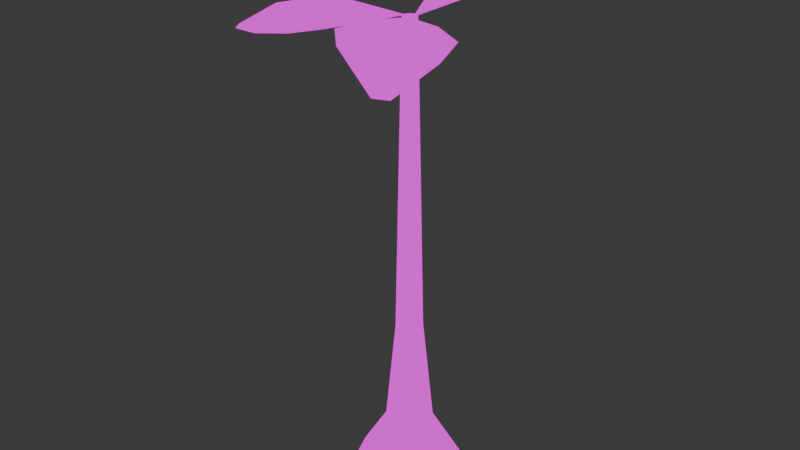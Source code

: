 # Source: Brote.blend  (saved by Blender 4.3.34; exported with 4.5.12 LTS)
import bpy
from mathutils import Matrix  # noqa: F401  (used for matrix-valued properties, if any)

bpy.ops.wm.read_factory_settings(use_empty=True)
scene = bpy.context.scene
scene.name = 'Scene'

# ---- collections
col_collection = bpy.data.collections.new('Collection'); scene.collection.children.link(col_collection)

# ---- images (referenced by path relative to the original .blend; pixels are not part of the script)
import os
ASSET_DIR = os.environ.get("B2B_ASSET_DIR", "")  # directory of the original .blend (textures are referenced by path, not embedded)
HERE = os.path.dirname(os.path.abspath(__file__))  # packed textures are extracted next to this script under _unpacked/

def load_image(name, relpath, width, height, colorspace="sRGB"):
    """Load a texture the original file referenced (path relative to the .blend, or extracted next to this script)."""
    p = next((c for c in (os.path.join(HERE, relpath), os.path.join(ASSET_DIR, relpath)) if relpath and os.path.exists(c)), "")
    if p:
        img = bpy.data.images.load(p, check_existing=True)
        img.name = name
    else:  # same state as the original file: an image datablock whose file is absent (Cycles renders it pink)
        img = bpy.data.images.new(name, width, height)
        img.source = "FILE"
        img.filepath = "//" + (relpath or name)
    img.colorspace_settings.name = colorspace
    return img
img_textura = load_image('Textura', 'TexturaVerduras.png', 1024, 1024, 'sRGB')

# ---- materials (node trees are filled in below, after node groups)
mat_material = bpy.data.materials.new('Material')

# ---- material node trees
mat_material.use_nodes = True; mat_material.node_tree.nodes.clear()
_N = mat_material.node_tree.nodes; _L = mat_material.node_tree.links
n0 = _N.new('ShaderNodeOutputMaterial'); n0.name = 'Material Output'; n0.location = (300, 300)
n1 = _N.new('ShaderNodeTexImage'); n1.name = 'Image Texture'; n1.location = (-32, 300)
n1.image = img_textura
_L.new(n1.outputs[0], n0.inputs[0])
n0.is_active_output = True

# ---- world
world_world = bpy.data.worlds.new('World'); scene.world = world_world
world_world.use_nodes = True; world_world.node_tree.nodes.clear()
_N = world_world.node_tree.nodes; _L = world_world.node_tree.links
n0 = _N.new('ShaderNodeOutputWorld'); n0.name = 'World Output'; n0.location = (300, 300)
n1 = _N.new('ShaderNodeBackground'); n1.name = 'Background'; n1.location = (10, 300)
n1.inputs[0].default_value = (0.05088, 0.05088, 0.05088, 1.0)
_L.new(n1.outputs[0], n0.inputs[0])
n0.is_active_output = True
world_world.color = (0.05088, 0.05088, 0.05088)
world_world.sun_shadow_jitter_overblur = 0.0

# ---- meshes
me_cylinder_044 = bpy.data.meshes.new('Cylinder.044')
me_cylinder_044.from_pydata([(-0.002514, 0.113, -0.5377), (-0.002514, 0.02263, 0.2895), (0.07012, 0.08288, -0.5377), (0.006242, 0.019, 0.2895), (0.1002, 0.01025, -0.5377), (0.009869, 0.01025, 0.2895), (0.07012, -0.06239, -0.5377), (0.006242, 0.001492, 0.2895), (-0.002514, -0.09247, -0.5377), (-0.002514, -0.002135, 0.2895), (-0.07515, -0.06239, -0.5377), (-0.01127, 0.001492, 0.2895), (-0.1052, 0.01025, -0.5377), (-0.0149, 0.01025, 0.2895), (-0.07515, 0.08288, -0.5377), (-0.01127, 0.019, 0.2895), (-9.454e-05, 0.05186, -0.4343), (0.02933, 0.03967, -0.4343), (0.04152, 0.01025, -0.4343), (0.02933, -0.01918, -0.4343), (-9.454e-05, -0.03136, -0.4343), (-0.02952, -0.01918, -0.4343), (-0.04171, 0.01025, -0.4343), (-0.02952, 0.03967, -0.4343), (-0.2322, -0.1293, 0.258), (-0.2425, -0.1121, 0.2589), (-0.02913, 0.1391, 0.3423), (0.1166, 0.07877, 0.3423), (0.152, -0.2173, 0.2586), (0.128, -0.2274, 0.2591), (0.03519, 0.2349, 0.3859), (0.1726, 0.169, 0.3765), (0.1214, 0.28, 0.3677), (0.159, 0.262, 0.3659), (0.1593, 0.1041, 0.3648), (-0.01347, 0.1864, 0.373), (0.08195, -0.0299, 0.2981), (-0.01948, -0.07174, 0.2976), (-0.01751, -0.1372, 0.3013), (0.03447, -0.1899, 0.2997), (0.1662, -0.1344, 0.289), (0.1462, -0.06769, 0.298), (-0.1608, -0.1564, 0.2706), (-0.1069, -0.1414, 0.2771), (-0.06484, -0.107, 0.284), (-0.1332, 0.005658, 0.2943), (-0.182, -0.01503, 0.2898), (-0.2223, -0.05114, 0.282), (-0.0009385, 0.03373, -0.2469), (0.01567, 0.02685, -0.2469), (0.02255, 0.01025, -0.2469), (0.01567, -0.006359, -0.2469), (-0.0009385, -0.01324, -0.2469), (-0.01755, -0.006359, -0.2469), (-0.02442, 0.01025, -0.2469), (-0.01755, 0.02685, -0.2469)], [], [(48, 1, 3, 49), (49, 3, 5, 50), (50, 5, 7, 51), (51, 7, 9, 52), (52, 9, 11, 53), (53, 11, 13, 54), (3, 1, 15, 13, 11, 9, 7, 5), (54, 13, 15, 55), (55, 15, 1, 48), (0, 2, 4, 6, 8, 10, 12, 14), (14, 23, 16, 0), (12, 22, 23, 14), (10, 21, 22, 12), (8, 20, 21, 10), (6, 19, 20, 8), (4, 18, 19, 6), (2, 17, 18, 4), (0, 16, 17, 2), (42, 47, 25, 24), (1, 3, 27, 26), (40, 39, 29, 28), (35, 34, 31, 30), (30, 31, 33, 32), (26, 27, 34, 35), (7, 9, 37, 36), (36, 37, 38, 41), (41, 38, 39, 40), (11, 13, 45, 44), (44, 45, 46, 43), (43, 46, 47, 42), (23, 55, 48, 16), (22, 54, 55, 23), (21, 53, 54, 22), (20, 52, 53, 21), (19, 51, 52, 20), (18, 50, 51, 19), (17, 49, 50, 18), (16, 48, 49, 17)])
_uv = me_cylinder_044.uv_layers.new(name='UVMap')
_uv.uv.foreach_set('vector', [0.06399, 0.5844, 0.06359, 0.5656, 0.06393, 0.5656, 0.06463, 0.5844, 0.6081, 0.1788, 0.6085, 0.16, 0.6087, 0.16, 0.6085, 0.1789, 0.6085, 0.1789, 0.6087, 0.16, 0.609, 0.16, 0.6092, 0.1789, 0.6092, 0.1789, 0.609, 0.16, 0.6093, 0.16, 0.6096, 0.1788, 0.5947, 0.3999, 0.5954, 0.3811, 0.5957, 0.3811, 0.5953, 0.3999, 0.5953, 0.3999, 0.5957, 0.3811, 0.5959, 0.3811, 0.5958, 0.3998, 0.3999, 0.564, 0.4003, 0.5639, 0.4005, 0.5641, 0.4006, 0.5644, 0.4004, 0.5647, 0.4, 0.5648, 0.3998, 0.5646, 0.3997, 0.5642, 0.5819, 0.2877, 0.5841, 0.269, 0.5844, 0.269, 0.5825, 0.2877, 0.06354, 0.5843, 0.06335, 0.5656, 0.06359, 0.5656, 0.06399, 0.5844, 0.1249, 0.7037, 0.1249, 0.7009, 0.1269, 0.6989, 0.1297, 0.6989, 0.1317, 0.7009, 0.1317, 0.7037, 0.1297, 0.7057, 0.1269, 0.7057, 0.5824, 0.2985, 0.582, 0.2944, 0.5828, 0.2943, 0.5844, 0.2983, 0.5796, 0.2982, 0.5809, 0.2942, 0.582, 0.2944, 0.5824, 0.2985, 0.5777, 0.2975, 0.5801, 0.294, 0.5809, 0.2942, 0.5796, 0.2982, 0.5934, 0.4105, 0.5942, 0.4065, 0.5953, 0.4066, 0.5962, 0.4106, 0.5914, 0.4101, 0.5934, 0.4064, 0.5942, 0.4065, 0.5934, 0.4105, 0.6075, 0.1895, 0.6083, 0.1855, 0.6094, 0.1855, 0.6103, 0.1895, 0.06594, 0.595, 0.06508, 0.5911, 0.06588, 0.5909, 0.06792, 0.5946, 0.06314, 0.5951, 0.06395, 0.5911, 0.06508, 0.5911, 0.06594, 0.595, 0.4042, 0.5715, 0.4072, 0.5684, 0.4074, 0.5707, 0.4069, 0.5712, 0.4003, 0.5639, 0.3999, 0.564, 0.3966, 0.5607, 0.4022, 0.5599, 0.3931, 0.5678, 0.3971, 0.5708, 0.3936, 0.5715, 0.3928, 0.5709, 0.4021, 0.558, 0.3954, 0.5593, 0.3955, 0.5569, 0.4008, 0.5558, 0.4008, 0.5558, 0.3955, 0.5569, 0.3968, 0.5539, 0.3982, 0.5536, 0.4022, 0.5599, 0.3966, 0.5607, 0.3954, 0.5593, 0.4021, 0.558, 0.3998, 0.5646, 0.4, 0.5648, 0.4, 0.5672, 0.3969, 0.5649, 0.3969, 0.5649, 0.4, 0.5672, 0.3994, 0.5694, 0.3943, 0.5657, 0.3943, 0.5657, 0.3994, 0.5694, 0.3971, 0.5708, 0.3931, 0.5678, 0.4004, 0.5647, 0.4006, 0.5644, 0.4046, 0.5656, 0.4013, 0.5689, 0.4013, 0.5689, 0.4046, 0.5656, 0.4061, 0.5667, 0.4024, 0.5705, 0.4024, 0.5705, 0.4061, 0.5667, 0.4072, 0.5684, 0.4042, 0.5715, 0.06314, 0.591, 0.06354, 0.5843, 0.06399, 0.5844, 0.06395, 0.5911, 0.5809, 0.2942, 0.5819, 0.2877, 0.5825, 0.2877, 0.582, 0.2944, 0.5953, 0.4066, 0.5953, 0.3999, 0.5958, 0.3998, 0.5962, 0.4064, 0.5942, 0.4065, 0.5947, 0.3999, 0.5953, 0.3999, 0.5953, 0.4066, 0.6094, 0.1855, 0.6092, 0.1789, 0.6096, 0.1788, 0.6102, 0.1854, 0.6083, 0.1855, 0.6085, 0.1789, 0.6092, 0.1789, 0.6094, 0.1855, 0.6075, 0.1854, 0.6081, 0.1788, 0.6085, 0.1789, 0.6083, 0.1855, 0.06395, 0.5911, 0.06399, 0.5844, 0.06463, 0.5844, 0.06508, 0.5911])
me_cylinder_044.materials.append(mat_material)
me_cylinder_044.update()

# ---- objects
ob_cylinder_003 = bpy.data.objects.new('Cylinder.003', me_cylinder_044)

# ---- transforms, parenting, visibility, modifiers, constraints
ob_cylinder_003.location = (0.0, 0.0, 0.5139)

# ---- collection membership
col_collection.objects.link(ob_cylinder_003)

# ---- scene / render settings (as saved in the file)
scene.frame_start = 1; scene.frame_end = 250; scene.frame_set(0)
scene.render.engine = 'BLENDER_EEVEE_NEXT'
bpy.context.view_layer.update()

# ---- added for rendering (the .blend has no active camera and no usable light): camera, sun
cam_auto = bpy.data.cameras.new('AutoCamera')
cam_auto.lens = 50.0
cam_auto.sensor_width = 36.0
cam_auto.clip_end = 1000.0
ob_auto_camera = bpy.data.objects.new('AutoCamera', cam_auto)
scene.collection.objects.link(ob_auto_camera)
ob_auto_camera.location = (1.01296, -1.23125, 1.27643)
ob_auto_camera.rotation_euler = (1.09748, -7.21219e-08, 0.694738)
scene.camera = ob_auto_camera
light_auto_sun = bpy.data.lights.new('AutoSun', 'SUN')
light_auto_sun.energy = 3.0
light_auto_sun.angle = 0.0523599
ob_auto_sun = bpy.data.objects.new('AutoSun', light_auto_sun)
scene.collection.objects.link(ob_auto_sun)
ob_auto_sun.rotation_euler = (0.872665, 0.174533, 0.523599)
bpy.context.view_layer.update()
